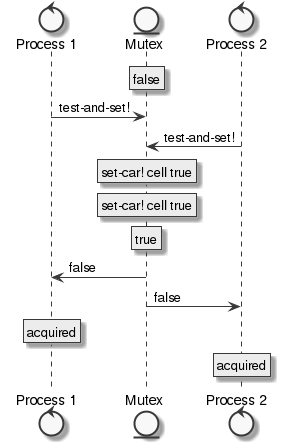

The diagram above was rendered by PlantUML. Its source (embedded in the PNG):
@startuml
skinparam monochrome true
control "  Process 1   " as p1

entity "   Mutex   " as m
control "  Process 2   "  as p2
rnote over m: false
p1 -> m: test-and-set!
p2 -> m: test-and-set!
rnote over m: set-car! cell true
rnote over m: set-car! cell true
rnote over m: true
m -> p1: false
m -> p2: false
rnote over p1: acquired
rnote over p2: acquired

@enduml